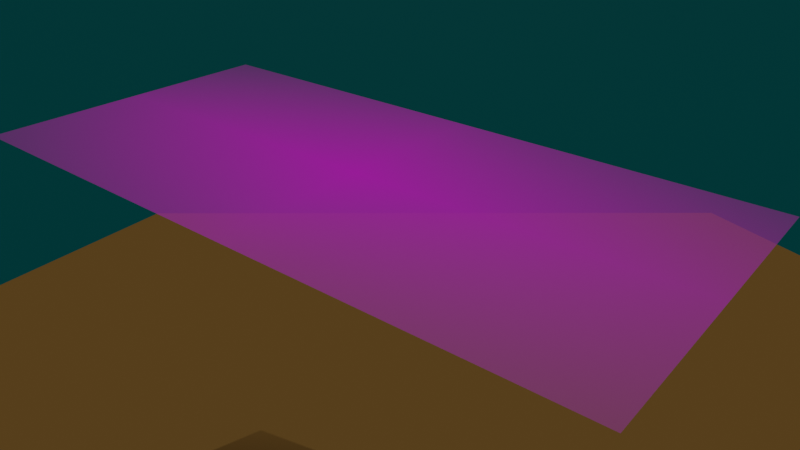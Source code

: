 # Source: Kalibrierung_Kamera.blend  (saved by Blender 5.0.119; exported with 4.5.12 LTS)
import bpy
from mathutils import Matrix  # noqa: F401  (used for matrix-valued properties, if any)

bpy.ops.wm.read_factory_settings(use_empty=True)
scene = bpy.context.scene
scene.name = 'Scene'

# ---- collections
col_collection = bpy.data.collections.new('Collection'); scene.collection.children.link(col_collection)

# ---- images (referenced by path relative to the original .blend; pixels are not part of the script)
import os
ASSET_DIR = os.environ.get("B2B_ASSET_DIR", "")  # directory of the original .blend (textures are referenced by path, not embedded)
HERE = os.path.dirname(os.path.abspath(__file__))  # packed textures are extracted next to this script under _unpacked/

def load_image(name, relpath, width, height, colorspace="sRGB"):
    """Load a texture the original file referenced (path relative to the .blend, or extracted next to this script)."""
    p = next((c for c in (os.path.join(HERE, relpath), os.path.join(ASSET_DIR, relpath)) if relpath and os.path.exists(c)), "")
    if p:
        img = bpy.data.images.load(p, check_existing=True)
        img.name = name
    else:  # same state as the original file: an image datablock whose file is absent (Cycles renders it pink)
        img = bpy.data.images.new(name, width, height)
        img.source = "FILE"
        img.filepath = "//" + (relpath or name)
    img.colorspace_settings.name = colorspace
    return img
img_chessboard_pattern_png = load_image('chessboard_pattern.png', 'chessboard_pattern.png', 1024, 1024, 'sRGB')

# ---- materials (node trees are filled in below, after node groups)
mat_material_002 = bpy.data.materials.new('Material.002')
mat_material_002.use_backface_culling_lightprobe_volume = False
mat_chessboard_pattern = bpy.data.materials.new('chessboard_pattern')
mat_material_001 = bpy.data.materials.new('Material.001')

# ---- material node trees
mat_material_002.use_nodes = True; mat_material_002.node_tree.nodes.clear()
_N = mat_material_002.node_tree.nodes; _L = mat_material_002.node_tree.links
n0 = _N.new('ShaderNodeOutputMaterial'); n0.name = 'Material Output'; n0.location = (311, 408)
n1 = _N.new('ShaderNodeBsdfPrincipled'); n1.name = 'Principled BSDF'; n1.location = (21, 408)
n1.distribution = 'GGX'
n1.subsurface_method = 'BURLEY'
n1.inputs[0].default_value = (0.2364, 0.1291, 0.03403, 1.0)
n1.inputs[2].default_value = 1.0
n1.inputs[3].default_value = 1.45
n1.inputs[13].default_value = 0.0
n1.inputs[20].default_value = 0.0
n1.inputs[27].default_value = (0.0, 0.0, 0.0, 1.0)
n1.inputs[28].default_value = 1.0
_L.new(n1.outputs[0], n0.inputs[0])
n0.is_active_output = True
mat_chessboard_pattern.use_nodes = True; mat_chessboard_pattern.node_tree.nodes.clear()
_N = mat_chessboard_pattern.node_tree.nodes; _L = mat_chessboard_pattern.node_tree.links
n0 = _N.new('ShaderNodeOutputMaterial'); n0.name = 'Material Output'; n0.location = (-6, 147)
n1 = _N.new('ShaderNodeTexImage'); n1.name = 'Image Texture'; n1.location = (-406, 147)
n1.image = img_chessboard_pattern_png
n1.extension = 'CLIP'
n2 = _N.new('ShaderNodeBsdfPrincipled'); n2.name = 'Principled BSDF'; n2.location = (-206, 147)
_L.new(n1.outputs[0], n2.inputs[0])
_L.new(n1.outputs[1], n2.inputs[4])
_L.new(n2.outputs[0], n0.inputs[0])
n0.is_active_output = True
mat_material_001.use_nodes = True; mat_material_001.node_tree.nodes.clear()
_N = mat_material_001.node_tree.nodes; _L = mat_material_001.node_tree.links
n0 = _N.new('ShaderNodeBsdfPrincipled'); n0.name = 'Principled BSDF'; n0.location = (-200, 100)
n0.inputs[0].default_value = (0.0, 0.9857, 1.0, 1.0)
n1 = _N.new('ShaderNodeOutputMaterial'); n1.name = 'Material Output'; n1.location = (200, 100)
_L.new(n0.outputs[0], n1.inputs[0])
n1.is_active_output = True

# ---- world
world_world = bpy.data.worlds.new('World'); scene.world = world_world
world_world.use_nodes = True; world_world.node_tree.nodes.clear()
_N = world_world.node_tree.nodes; _L = world_world.node_tree.links
n0 = _N.new('ShaderNodeOutputWorld'); n0.name = 'World Output'; n0.location = (300, 300)
n1 = _N.new('ShaderNodeBackground'); n1.name = 'Background'; n1.location = (10, 300)
n1.inputs[0].default_value = (0.05088, 0.05088, 0.05088, 1.0)
n1.inputs[1].default_value = 0.0
_L.new(n1.outputs[0], n0.inputs[0])
n0.is_active_output = True
world_world.color = (0.05088, 0.05088, 0.05088)
world_world.use_sun_shadow = False
world_world.sun_shadow_jitter_overblur = 0.0

# ---- cameras
cam_camera = bpy.data.cameras.new('Camera')
cam_camera.clip_end = 100.0
cam_camera.lens = 36.1
cam_camera.ortho_scale = 7.314
cam_camera.lens_unit = 'FOV'

# ---- lights
light_light = bpy.data.lights.new('Light', 'SPOT')
light_light.transmission_factor = 0.0
light_light.energy = 300.0
light_light.shadow_maximum_resolution = 0.006
light_light.use_absolute_resolution = True
light_light.spot_size = 1.745
light_light.use_soft_falloff = False
light_light.use_nodes = True; light_light.node_tree.nodes.clear()
_N = light_light.node_tree.nodes; _L = light_light.node_tree.links
n0 = _N.new('ShaderNodeOutputLight'); n0.name = 'Light Output'; n0.location = (918, 300)
n1 = _N.new('ShaderNodeEmission'); n1.name = 'Emission'; n1.location = (667, 302)
n2 = _N.new('ShaderNodeTexCoord'); n2.name = 'Texture Coordinate'; n2.location = (-545, 355)
n3 = _N.new('ShaderNodeSeparateXYZ'); n3.name = 'Separate XYZ'; n3.location = (-258, 249)
n4 = _N.new('ShaderNodeVectorMath'); n4.name = 'Vector Math'; n4.location = (-59, 388)
n4.operation = 'DIVIDE'
n5 = _N.new('ShaderNodeMapping'); n5.name = 'Mapping'; n5.location = (115, 433)
n5.inputs[1].default_value = (0.5, 0.5, 0.0)
n6 = _N.new('ShaderNodeTexImage'); n6.name = 'Image Texture'; n6.location = (335, 370)
n6.image = None
n6.interpolation = 'Closest'
n6.extension = 'CLIP'
n7 = _N.new('ShaderNodeNewGeometry'); n7.name = 'Geometry'; n7.location = (-461, 637)
n8 = _N.new('ShaderNodeVectorTransform'); n8.name = 'Vector Transform'; n8.location = (-461, 637)
n8.vector_type = 'NORMAL'
_L.new(n1.outputs[0], n0.inputs[0])
_L.new(n6.outputs[0], n1.inputs[0])
_L.new(n5.outputs[0], n6.inputs[0])
_L.new(n3.outputs[2], n4.inputs[1])
_L.new(n4.outputs[0], n5.inputs[0])
_L.new(n7.outputs[4], n8.inputs[0])
_L.new(n8.outputs[0], n3.inputs[0])
_L.new(n8.outputs[0], n4.inputs[0])
n0.is_active_output = True
light_sun = bpy.data.lights.new('Sun', 'SUN')
light_sun.energy = 1.0

# ---- meshes
me_cube_001 = bpy.data.meshes.new('Cube.001')
me_cube_001.from_pydata([(-1.0, -1.0, -1.0), (-1.0, -1.0, 1.0), (-1.0, 1.0, -1.0), (-1.0, 1.0, 1.0), (1.0, -1.0, -1.0), (1.0, -1.0, 1.0), (1.0, 1.0, -1.0), (1.0, 1.0, 1.0)], [], [(0, 1, 3, 2), (2, 3, 7, 6), (6, 7, 5, 4), (4, 5, 1, 0), (2, 6, 4, 0), (7, 3, 1, 5)])
_uv = me_cube_001.uv_layers.new(name='UVMap')
_uv.uv.foreach_set('vector', [0.375, 0.0, 0.625, 0.0, 0.625, 0.25, 0.375, 0.25, 0.375, 0.25, 0.625, 0.25, 0.625, 0.5, 0.375, 0.5, 0.375, 0.5, 0.625, 0.5, 0.625, 0.75, 0.375, 0.75, 0.375, 0.75, 0.625, 0.75, 0.625, 1.0, 0.375, 1.0, 0.125, 0.5, 0.375, 0.5, 0.375, 0.75, 0.125, 0.75, 0.625, 0.5, 0.875, 0.5, 0.875, 0.75, 0.625, 0.75])
me_cube_001.use_remesh_fix_poles = True
me_cube_001.use_remesh_preserve_attributes = False
me_cube_001.use_mirror_vertex_groups = False
me_cube_001.update()
me_plane = bpy.data.meshes.new('Plane')
me_plane.from_pydata([(-1.0, -1.0, 0.0), (1.0, -1.0, 0.0), (-1.0, 1.0, 0.0), (1.0, 1.0, 0.0)], [], [(0, 1, 3, 2)])
_uv = me_plane.uv_layers.new(name='UVMap')
_uv.uv.foreach_set('vector', [0.0, 0.0, 1.0, 0.0, 1.0, 1.0, 0.0, 1.0])
me_plane.materials.append(mat_material_002)
me_plane.use_remesh_fix_poles = True
me_plane.use_remesh_preserve_attributes = False
me_plane.use_mirror_vertex_groups = False
me_plane.update()
me_chessboard_pattern = bpy.data.meshes.new('chessboard_pattern')
me_chessboard_pattern.from_pydata([(-0.7141, -0.5, 0.0), (0.7141, -0.5, 0.0), (-0.7141, 0.5, 0.0), (0.7141, 0.5, 0.0)], [], [(0, 1, 3, 2)])
_uv = me_chessboard_pattern.uv_layers.new(name='UVMap')
_uv.uv.foreach_set('vector', [0.0, 0.0, 1.0, 0.0, 1.0, 1.0, 0.0, 1.0])
me_chessboard_pattern.materials.append(mat_chessboard_pattern)
me_chessboard_pattern.update()
me_plane_002 = bpy.data.meshes.new('Plane.002')
me_plane_002.from_pydata([(-1.0, -1.0, 0.0), (1.0, -1.0, 0.0), (-1.0, 1.0, 0.0), (1.0, 1.0, 0.0)], [], [(0, 1, 3, 2)])
_uv = me_plane_002.uv_layers.new(name='UVMap')
_uv.uv.foreach_set('vector', [0.0, 0.0, 1.0, 0.0, 1.0, 1.0, 0.0, 1.0])
me_plane_002.materials.append(mat_material_001)
me_plane_002.update()

# ---- objects
ob_light = bpy.data.objects.new('Light', light_light)
ob_camera = bpy.data.objects.new('Camera', cam_camera)
ob_zividcamera = bpy.data.objects.new('ZividCamera', me_cube_001)
ob_table = bpy.data.objects.new('table', me_plane)
ob_sun = bpy.data.objects.new('Sun', light_sun)
ob_chessboard_pattern = bpy.data.objects.new('chessboard_pattern', me_chessboard_pattern)
ob_skybox = bpy.data.objects.new('Skybox', me_plane_002)

# ---- transforms, parenting, visibility, modifiers, constraints
ob_light.parent = ob_zividcamera
ob_light.matrix_parent_inverse = Matrix(((10.0, -0.0, 0.0, -0.0), (-0.0, 20.0, -0.0, 0.0), (0.0, -0.0, 20.0, -0.0), (-0.0, 0.0, -0.0, 1.0)))
ob_light.location = (0.1, 0.0, 0.0)
ob_light.rotation_euler = (-1.571, 0.01262, 0.01927)
ob_light.lock_rotations_4d = False
ob_light.empty_display_type = 'ARROWS'
ob_light.color = (0.0, 0.0, 0.0, 0.0)
ob_light.hide_render = True
ob_light.lineart.crease_threshold = 0.0
ob_camera.parent = ob_zividcamera
ob_camera.matrix_parent_inverse = Matrix(((10.0, -0.0, 0.0, -0.0), (-0.0, 20.0, -0.0, 0.0), (0.0, -0.0, 20.0, -0.0), (-0.0, 0.0, -0.0, 1.0)))
ob_camera.location = (-0.1, 0.0, 0.0)
ob_camera.rotation_euler = (1.571, 0.0, -3.089)
ob_camera.lock_rotations_4d = False
ob_camera.empty_display_type = 'ARROWS'
ob_camera.color = (0.0, 0.0, 0.0, 0.0)
ob_camera.display_type = 'WIRE'
ob_camera.lineart.crease_threshold = 0.0
ob_zividcamera.location = (0.0, 3.0, 1.0)
ob_zividcamera.rotation_euler = (0.1745, -0.0, 0.0)
ob_zividcamera.scale = (0.1, 0.05, 0.05)
ob_zividcamera.hide_render = True
ob_zividcamera.visible_camera = False
ob_zividcamera.visible_diffuse = False
ob_zividcamera.visible_glossy = False
ob_zividcamera.visible_transmission = False
ob_zividcamera.visible_volume_scatter = False
ob_zividcamera.visible_shadow = False
ob_zividcamera.lineart.crease_threshold = 0.0
ob_table.location = (0.0, -0.4411, 0.0)
ob_table.scale = (2.17, -2.777, 4.239)
ob_table.lineart.crease_threshold = 0.0
ob_sun.location = (-0.05923, -3.455, 4.847)
ob_chessboard_pattern.location = (0.06684, 1.473, 0.8338)
ob_chessboard_pattern.rotation_euler = (0.23, 0.2028, 2.534)
ob_chessboard_pattern.scale = (1.0, 0.7, 1.0)
ob_skybox.location = (-0.6776, -7.254, 0.2075)
ob_skybox.rotation_euler = (6288.0, -0.0, 0.0)
ob_skybox.scale = (7.688, 7.688, 7.688)

# ---- collection membership
scene.collection.objects.link(ob_light)
scene.collection.objects.link(ob_camera)
scene.collection.objects.link(ob_zividcamera)
scene.collection.objects.link(ob_table)
col_collection.objects.link(ob_sun)
col_collection.objects.link(ob_chessboard_pattern)
col_collection.objects.link(ob_skybox)

# ---- scene / render settings (as saved in the file)
scene.camera = ob_camera
scene.frame_start = 1; scene.frame_end = 7; scene.frame_set(1)
scene.render.engine = 'CYCLES'
scene.render.use_placeholder = True
scene.render.bake_bias = 0.0
scene.render.bake_samples = 0
scene.cycles.use_denoising = False
scene.cycles.samples = 64
scene.cycles.sampling_pattern = 'TABULATED_SOBOL'
scene.cycles.use_adaptive_sampling = False
scene.cycles.use_light_tree = False
scene.cycles.max_bounces = 0
scene.view_settings.view_transform = 'Filmic'
bpy.context.view_layer.update()
